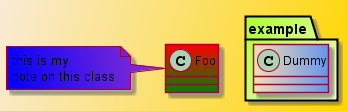

The diagram above was rendered by PlantUML. Its source (embedded in the PNG):
@startuml -->

skinparam backgroundcolor AntiqueWhite/Gold
skinparam classBackgroundColor Wheat|CornflowerBlue

class Foo #red-green
note left of Foo #blue\9932CC {
  this is my
  note on this class
}

package example #GreenYellow/LightGoldenRodYellow {
  class Dummy
}

@enduml